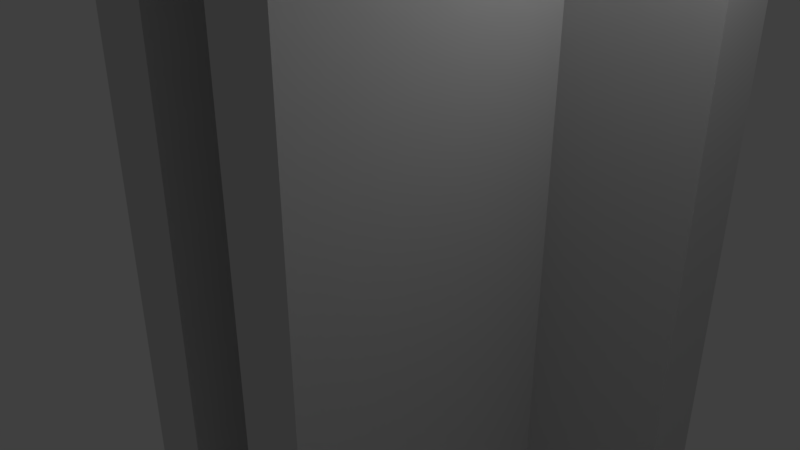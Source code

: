 # Source: door_beam.blend  (saved by Blender 2.79.0; exported with 4.5.12 LTS)
import bpy
from mathutils import Matrix  # noqa: F401  (used for matrix-valued properties, if any)

bpy.ops.wm.read_factory_settings(use_empty=True)
scene = bpy.context.scene
scene.name = 'Scene'

# ---- collections
col_collection_1 = bpy.data.collections.new('Collection 1'); scene.collection.children.link(col_collection_1)

# ---- materials (node trees are filled in below, after node groups)
mat_color_m06 = bpy.data.materials.new('Color_M06')
mat_color_m06.alpha_threshold = 0.0
mat_color_m06.use_transparent_shadow = False
mat_color_m06.diffuse_color = (0.4216, 0.4216, 0.4216, 1.0)
mat_color_m06.roughness = 0.5
mat_color_m04 = bpy.data.materials.new('Color_M04')
mat_color_m04.alpha_threshold = 0.0
mat_color_m04.use_transparent_shadow = False
mat_color_m04.diffuse_color = (0.6961, 0.6961, 0.6961, 1.0)
mat_color_m04.roughness = 0.5

# ---- material node trees

# ---- world
world_world = bpy.data.worlds.new('World'); scene.world = world_world
world_world.color = (0.05088, 0.05088, 0.05088)
world_world.use_sun_shadow = False
world_world.sun_shadow_jitter_overblur = 0.0
world_world.cycles.sampling_method = 'MANUAL'

# ---- cameras
cam_camera = bpy.data.cameras.new('Camera')
cam_camera.clip_end = 100.0
cam_camera.lens = 35.0
cam_camera.sensor_width = 32.0
cam_camera.sensor_height = 18.0
cam_camera.ortho_scale = 7.314
cam_camera.dof.focus_distance = 0.0
cam_camera.dof.aperture_fstop = 128.0

# ---- lights
light_lamp = bpy.data.lights.new('Lamp', 'POINT')
light_lamp.transmission_factor = 0.0
light_lamp.cutoff_distance = 30.0
light_lamp.energy = 100.0
light_lamp.shadow_buffer_clip_start = 1.001
light_lamp.shadow_soft_size = 0.1
light_lamp.shadow_maximum_resolution = 0.006
light_lamp.use_absolute_resolution = True

# ---- meshes
me_id45 = bpy.data.meshes.new('ID45')
me_id45.from_pydata([(-28.37, -89.15, 326.3), (-62.43, -95.06, 307.1), (-24.04, -95.06, 307.1), (-52.78, -89.15, 326.3), (-24.04, 95.05, 307.1), (-28.37, -89.15, 326.3), (-24.04, -95.06, 307.1), (-28.37, 89.14, 326.3), (-52.78, -89.15, 326.3), (-62.43, 61.44, 307.1), (-62.43, -95.06, 307.1), (-52.78, 67.34, 326.3), (-131.7, 89.14, 326.3), (-24.04, 95.05, 307.1), (-137.6, 95.05, 307.1), (-28.37, 89.14, 326.3), (-52.78, 67.34, 326.3), (-137.6, 61.44, 307.1), (-62.43, 61.44, 307.1), (-131.7, 67.34, 326.3), (-131.7, 67.34, 326.3), (-137.6, 95.05, 307.1), (-137.6, 61.44, 307.1), (-131.7, 89.14, 326.3), (-24.04, -95.06, 307.1), (-62.43, -95.06, -326.3), (-24.04, -95.06, -326.3), (-62.43, -95.06, 307.1), (-24.04, 95.05, -326.3), (-24.04, -95.06, 307.1), (-24.04, -95.06, -326.3), (-24.04, 95.05, 307.1), (-62.43, 61.44, 307.1), (-62.43, -95.06, -326.3), (-62.43, -95.06, 307.1), (-62.43, 61.44, -326.3), (-137.6, 95.05, 307.1), (-24.04, 95.05, -326.3), (-137.6, 95.05, -326.3), (-24.04, 95.05, 307.1), (-62.43, 61.44, 307.1), (-137.6, 61.44, -326.3), (-62.43, 61.44, -326.3), (-137.6, 61.44, 307.1), (-137.6, 95.05, 307.1), (-137.6, 61.44, -326.3), (-137.6, 61.44, 307.1), (-137.6, 95.05, -326.3), (-28.37, -89.15, 326.3), (-52.78, 67.34, 326.3), (-52.78, -89.15, 326.3), (-131.7, 89.14, 326.3), (-131.7, 67.34, 326.3), (-28.37, 89.14, 326.3), (137.6, 95.05, 307.1), (131.7, 67.34, 326.3), (137.6, 61.44, 307.1), (131.7, 89.14, 326.3), (28.37, 89.14, 326.3), (137.6, 95.05, 307.1), (24.04, 95.05, 307.1), (131.7, 89.14, 326.3), (131.7, 67.34, 326.3), (62.42, 61.44, 307.1), (137.6, 61.44, 307.1), (52.78, 67.34, 326.3), (28.37, -89.15, 326.3), (24.04, 95.05, 307.1), (24.04, -95.06, 307.1), (28.37, 89.14, 326.3), (62.42, 61.44, 307.1), (52.78, -89.15, 326.3), (62.42, -95.06, 307.1), (52.78, 67.34, 326.3), (52.78, -89.15, 326.3), (24.04, -95.06, 307.1), (62.42, -95.06, 307.1), (28.37, -89.15, 326.3), (62.42, -95.06, 307.1), (24.04, -95.06, -326.3), (62.42, -95.06, -326.3), (24.04, -95.06, 307.1), (62.42, 61.44, -326.3), (62.42, -95.06, 307.1), (62.42, -95.06, -326.3), (62.42, 61.44, 307.1), (24.04, 95.05, 307.1), (24.04, -95.06, -326.3), (24.04, -95.06, 307.1), (24.04, 95.05, -326.3), (137.6, 61.44, 307.1), (62.42, 61.44, -326.3), (137.6, 61.44, -326.3), (62.42, 61.44, 307.1), (24.04, 95.05, 307.1), (137.6, 95.05, -326.3), (24.04, 95.05, -326.3), (137.6, 95.05, 307.1), (137.6, 95.05, -326.3), (137.6, 61.44, 307.1), (137.6, 61.44, -326.3), (137.6, 95.05, 307.1), (52.78, -89.15, 326.3), (28.37, 89.14, 326.3), (28.37, -89.15, 326.3), (52.78, 67.34, 326.3), (131.7, 89.14, 326.3), (131.7, 67.34, 326.3)], [], [(0, 1, 2), (1, 0, 3), (4, 5, 6), (5, 4, 7), (8, 9, 10), (9, 8, 11), (12, 13, 14), (13, 12, 15), (16, 17, 18), (17, 16, 19), (20, 21, 22), (21, 20, 23), (24, 25, 26), (25, 24, 27), (28, 29, 30), (29, 28, 31), (32, 33, 34), (33, 32, 35), (36, 37, 38), (37, 36, 39), (40, 41, 42), (41, 40, 43), (44, 45, 46), (45, 44, 47), (48, 49, 50), (49, 51, 52), (51, 49, 53), (53, 49, 48), (54, 55, 56), (55, 54, 57), (58, 59, 60), (59, 58, 61), (62, 63, 64), (63, 62, 65), (66, 67, 68), (67, 66, 69), (70, 71, 72), (71, 70, 73), (74, 75, 76), (75, 74, 77), (78, 79, 80), (79, 78, 81), (82, 83, 84), (83, 82, 85), (86, 87, 88), (87, 86, 89), (90, 91, 92), (91, 90, 93), (94, 95, 96), (95, 94, 97), (98, 99, 100), (99, 98, 101), (102, 103, 104), (103, 102, 105), (103, 105, 106), (106, 105, 107)])
me_id45.polygons.foreach_set('material_index', [0, 0, 0, 0, 0, 0, 0, 0, 0, 0, 0, 0, 1, 1, 1, 1, 1, 1, 1, 1, 1, 1, 1, 1, 1, 1, 1, 1, 0, 0, 0, 0, 0, 0, 0, 0, 0, 0, 0, 0, 1, 1, 1, 1, 1, 1, 1, 1, 1, 1, 1, 1, 1, 1, 1, 1])
me_id45.materials.append(mat_color_m06)
me_id45.materials.append(mat_color_m04)
me_id45.use_remesh_preserve_volume = False
me_id45.use_remesh_preserve_attributes = False
me_id45.use_mirror_vertex_groups = False
me_id45.update()

# ---- objects
ob_sketchup_006 = bpy.data.objects.new('SketchUp.006', me_id45)
ob_lamp = bpy.data.objects.new('Lamp', light_lamp)
ob_camera = bpy.data.objects.new('Camera', cam_camera)

# ---- transforms, parenting, visibility, modifiers, constraints
ob_sketchup_006.location = (0.0, 0.0, 0.0)
ob_sketchup_006.scale = (0.0254, 0.0254, 0.0254)
ob_sketchup_006.lineart.crease_threshold = 0.0
ob_lamp.location = (4.076, 1.005, 5.904)
ob_lamp.rotation_euler = (0.6503, 0.05522, 1.866)
ob_lamp.lock_rotations_4d = False
ob_lamp.empty_display_type = 'ARROWS'
ob_lamp.color = (0.0, 0.0, 0.0, 0.0)
ob_lamp.lineart.crease_threshold = 0.0
ob_camera.location = (7.481, -6.508, 5.344)
ob_camera.rotation_euler = (1.109, 0.0, 0.8149)
ob_camera.lock_rotations_4d = False
ob_camera.empty_display_type = 'ARROWS'
ob_camera.color = (0.0, 0.0, 0.0, 0.0)
ob_camera.display_type = 'WIRE'
ob_camera.lineart.crease_threshold = 0.0

# ---- collection membership
col_collection_1.objects.link(ob_sketchup_006)
col_collection_1.objects.link(ob_lamp)
col_collection_1.objects.link(ob_camera)

# ---- scene / render settings (as saved in the file)
scene.camera = ob_camera
scene.frame_start = 1; scene.frame_end = 250; scene.frame_set(0)
scene.render.engine = 'BLENDER_EEVEE_NEXT'
scene.render.resolution_percentage = 50
scene.render.dither_intensity = 0.0
scene.cycles.use_denoising = False
scene.cycles.samples = 128
scene.cycles.sampling_pattern = 'TABULATED_SOBOL'
scene.cycles.use_adaptive_sampling = False
scene.cycles.use_light_tree = False
scene.cycles.blur_glossy = 0.0
scene.cycles.sample_clamp_indirect = 0.0
scene.view_settings.view_transform = 'Standard'
bpy.context.view_layer.update()
